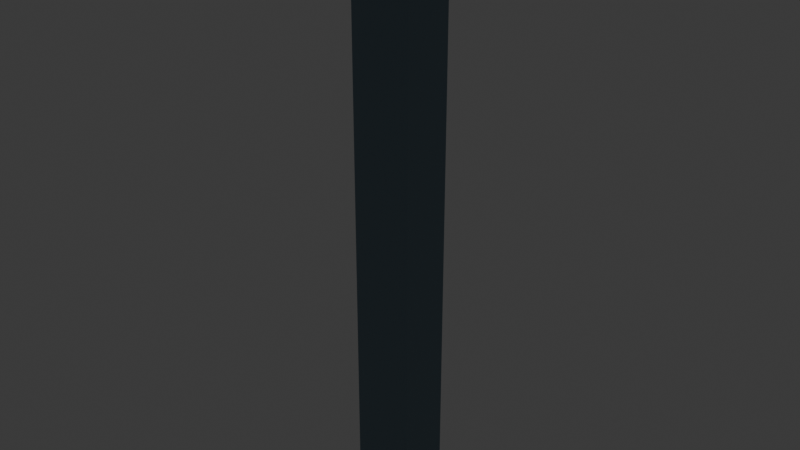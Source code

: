 # Source: source.blend  (saved by Blender 5.2.44; exported with 4.5.12 LTS)
import bpy
from mathutils import Matrix  # noqa: F401  (used for matrix-valued properties, if any)

bpy.ops.wm.read_factory_settings(use_empty=True)
scene = bpy.context.scene
scene.name = 'Scene'

# ---- collections
col_collection = bpy.data.collections.new('Collection'); scene.collection.children.link(col_collection)
col_terrain_grass_flat = bpy.data.collections.new('terrain-grass-flat'); scene.collection.children.link(col_terrain_grass_flat)
col_terrain_grass_block = bpy.data.collections.new('terrain-grass-block'); scene.collection.children.link(col_terrain_grass_block)
col_terrain_grass_edge = bpy.data.collections.new('terrain-grass-edge'); scene.collection.children.link(col_terrain_grass_edge)
col_terrain_grass_outer_corner = bpy.data.collections.new('terrain-grass-outer-corner'); scene.collection.children.link(col_terrain_grass_outer_corner)
col_terrain_grass_inner_corner = bpy.data.collections.new('terrain-grass-inner-corner'); scene.collection.children.link(col_terrain_grass_inner_corner)
col_terrain_grass_slope = bpy.data.collections.new('terrain-grass-slope'); scene.collection.children.link(col_terrain_grass_slope)
col_terrain_grass_stairs = bpy.data.collections.new('terrain-grass-stairs'); scene.collection.children.link(col_terrain_grass_stairs)
col_terrain_grass_pillar = bpy.data.collections.new('terrain-grass-pillar'); scene.collection.children.link(col_terrain_grass_pillar)
col_terrain_soil_flat = bpy.data.collections.new('terrain-soil-flat'); scene.collection.children.link(col_terrain_soil_flat)
col_terrain_soil_block = bpy.data.collections.new('terrain-soil-block'); scene.collection.children.link(col_terrain_soil_block)
col_terrain_soil_edge = bpy.data.collections.new('terrain-soil-edge'); scene.collection.children.link(col_terrain_soil_edge)
col_terrain_soil_outer_corner = bpy.data.collections.new('terrain-soil-outer-corner'); scene.collection.children.link(col_terrain_soil_outer_corner)
col_terrain_soil_inner_corner = bpy.data.collections.new('terrain-soil-inner-corner'); scene.collection.children.link(col_terrain_soil_inner_corner)
col_terrain_soil_slope = bpy.data.collections.new('terrain-soil-slope'); scene.collection.children.link(col_terrain_soil_slope)
col_terrain_soil_stairs = bpy.data.collections.new('terrain-soil-stairs'); scene.collection.children.link(col_terrain_soil_stairs)
col_terrain_soil_pillar = bpy.data.collections.new('terrain-soil-pillar'); scene.collection.children.link(col_terrain_soil_pillar)
col_terrain_sand_flat = bpy.data.collections.new('terrain-sand-flat'); scene.collection.children.link(col_terrain_sand_flat)
col_terrain_sand_block = bpy.data.collections.new('terrain-sand-block'); scene.collection.children.link(col_terrain_sand_block)
col_terrain_sand_edge = bpy.data.collections.new('terrain-sand-edge'); scene.collection.children.link(col_terrain_sand_edge)
col_terrain_sand_outer_corner = bpy.data.collections.new('terrain-sand-outer-corner'); scene.collection.children.link(col_terrain_sand_outer_corner)
col_terrain_sand_inner_corner = bpy.data.collections.new('terrain-sand-inner-corner'); scene.collection.children.link(col_terrain_sand_inner_corner)
col_terrain_sand_slope = bpy.data.collections.new('terrain-sand-slope'); scene.collection.children.link(col_terrain_sand_slope)
col_terrain_sand_stairs = bpy.data.collections.new('terrain-sand-stairs'); scene.collection.children.link(col_terrain_sand_stairs)
col_terrain_sand_pillar = bpy.data.collections.new('terrain-sand-pillar'); scene.collection.children.link(col_terrain_sand_pillar)
col_terrain_rock_flat = bpy.data.collections.new('terrain-rock-flat'); scene.collection.children.link(col_terrain_rock_flat)
col_terrain_rock_block = bpy.data.collections.new('terrain-rock-block'); scene.collection.children.link(col_terrain_rock_block)
col_terrain_rock_edge = bpy.data.collections.new('terrain-rock-edge'); scene.collection.children.link(col_terrain_rock_edge)
col_terrain_rock_outer_corner = bpy.data.collections.new('terrain-rock-outer-corner'); scene.collection.children.link(col_terrain_rock_outer_corner)
col_terrain_rock_inner_corner = bpy.data.collections.new('terrain-rock-inner-corner'); scene.collection.children.link(col_terrain_rock_inner_corner)
col_terrain_rock_slope = bpy.data.collections.new('terrain-rock-slope'); scene.collection.children.link(col_terrain_rock_slope)
col_terrain_rock_stairs = bpy.data.collections.new('terrain-rock-stairs'); scene.collection.children.link(col_terrain_rock_stairs)
col_terrain_rock_pillar = bpy.data.collections.new('terrain-rock-pillar'); scene.collection.children.link(col_terrain_rock_pillar)
col_terrain_snow_flat = bpy.data.collections.new('terrain-snow-flat'); scene.collection.children.link(col_terrain_snow_flat)
col_terrain_snow_block = bpy.data.collections.new('terrain-snow-block'); scene.collection.children.link(col_terrain_snow_block)
col_terrain_snow_edge = bpy.data.collections.new('terrain-snow-edge'); scene.collection.children.link(col_terrain_snow_edge)
col_terrain_snow_outer_corner = bpy.data.collections.new('terrain-snow-outer-corner'); scene.collection.children.link(col_terrain_snow_outer_corner)
col_terrain_snow_inner_corner = bpy.data.collections.new('terrain-snow-inner-corner'); scene.collection.children.link(col_terrain_snow_inner_corner)
col_terrain_snow_slope = bpy.data.collections.new('terrain-snow-slope'); scene.collection.children.link(col_terrain_snow_slope)
col_terrain_snow_stairs = bpy.data.collections.new('terrain-snow-stairs'); scene.collection.children.link(col_terrain_snow_stairs)
col_terrain_snow_pillar = bpy.data.collections.new('terrain-snow-pillar'); scene.collection.children.link(col_terrain_snow_pillar)
col_terrain_metal_flat = bpy.data.collections.new('terrain-metal-flat'); scene.collection.children.link(col_terrain_metal_flat)
col_terrain_metal_block = bpy.data.collections.new('terrain-metal-block'); scene.collection.children.link(col_terrain_metal_block)
col_terrain_metal_edge = bpy.data.collections.new('terrain-metal-edge'); scene.collection.children.link(col_terrain_metal_edge)
col_terrain_metal_outer_corner = bpy.data.collections.new('terrain-metal-outer-corner'); scene.collection.children.link(col_terrain_metal_outer_corner)
col_terrain_metal_inner_corner = bpy.data.collections.new('terrain-metal-inner-corner'); scene.collection.children.link(col_terrain_metal_inner_corner)
col_terrain_metal_slope = bpy.data.collections.new('terrain-metal-slope'); scene.collection.children.link(col_terrain_metal_slope)
col_terrain_metal_stairs = bpy.data.collections.new('terrain-metal-stairs'); scene.collection.children.link(col_terrain_metal_stairs)
col_terrain_metal_pillar = bpy.data.collections.new('terrain-metal-pillar'); scene.collection.children.link(col_terrain_metal_pillar)
col_terrain_water_deep = bpy.data.collections.new('terrain-water-deep'); scene.collection.children.link(col_terrain_water_deep)
col_terrain_water_shallow = bpy.data.collections.new('terrain-water-shallow'); scene.collection.children.link(col_terrain_water_shallow)
col_terrain_water_shore = bpy.data.collections.new('terrain-water-shore'); scene.collection.children.link(col_terrain_water_shore)
col_terrain_water_corner = bpy.data.collections.new('terrain-water-corner'); scene.collection.children.link(col_terrain_water_corner)
col_terrain_water_inlet = bpy.data.collections.new('terrain-water-inlet'); scene.collection.children.link(col_terrain_water_inlet)
col_terrain_river_straight = bpy.data.collections.new('terrain-river-straight'); scene.collection.children.link(col_terrain_river_straight)
col_terrain_river_bend = bpy.data.collections.new('terrain-river-bend'); scene.collection.children.link(col_terrain_river_bend)
col_terrain_river_fork = bpy.data.collections.new('terrain-river-fork'); scene.collection.children.link(col_terrain_river_fork)
col_terrain_canal_straight = bpy.data.collections.new('terrain-canal-straight'); scene.collection.children.link(col_terrain_canal_straight)
col_terrain_canal_lock = bpy.data.collections.new('terrain-canal-lock'); scene.collection.children.link(col_terrain_canal_lock)
col_terrain_waterfall = bpy.data.collections.new('terrain-waterfall'); scene.collection.children.link(col_terrain_waterfall)
col_terrain_lava_flat = bpy.data.collections.new('terrain-lava-flat'); scene.collection.children.link(col_terrain_lava_flat)
col_terrain_lava_edge = bpy.data.collections.new('terrain-lava-edge'); scene.collection.children.link(col_terrain_lava_edge)
col_terrain_path_straight = bpy.data.collections.new('terrain-path-straight'); scene.collection.children.link(col_terrain_path_straight)
col_terrain_path_corner = bpy.data.collections.new('terrain-path-corner'); scene.collection.children.link(col_terrain_path_corner)
col_terrain_path_t_junction = bpy.data.collections.new('terrain-path-t-junction'); scene.collection.children.link(col_terrain_path_t_junction)
col_terrain_path_cross = bpy.data.collections.new('terrain-path-cross'); scene.collection.children.link(col_terrain_path_cross)
col_terrain_path_end = bpy.data.collections.new('terrain-path-end'); scene.collection.children.link(col_terrain_path_end)
col_terrain_road_straight = bpy.data.collections.new('terrain-road-straight'); scene.collection.children.link(col_terrain_road_straight)
col_terrain_road_corner = bpy.data.collections.new('terrain-road-corner'); scene.collection.children.link(col_terrain_road_corner)
col_terrain_road_t_junction = bpy.data.collections.new('terrain-road-t-junction'); scene.collection.children.link(col_terrain_road_t_junction)
col_terrain_road_cross = bpy.data.collections.new('terrain-road-cross'); scene.collection.children.link(col_terrain_road_cross)
col_terrain_road_end = bpy.data.collections.new('terrain-road-end'); scene.collection.children.link(col_terrain_road_end)
col_terrain_cobble_straight = bpy.data.collections.new('terrain-cobble-straight'); scene.collection.children.link(col_terrain_cobble_straight)
col_terrain_cobble_corner = bpy.data.collections.new('terrain-cobble-corner'); scene.collection.children.link(col_terrain_cobble_corner)
col_terrain_cobble_t_junction = bpy.data.collections.new('terrain-cobble-t-junction'); scene.collection.children.link(col_terrain_cobble_t_junction)
col_terrain_cobble_cross = bpy.data.collections.new('terrain-cobble-cross'); scene.collection.children.link(col_terrain_cobble_cross)
col_terrain_cobble_end = bpy.data.collections.new('terrain-cobble-end'); scene.collection.children.link(col_terrain_cobble_end)
col_terrain_bridge_wood = bpy.data.collections.new('terrain-bridge-wood'); scene.collection.children.link(col_terrain_bridge_wood)
col_terrain_bridge_stone = bpy.data.collections.new('terrain-bridge-stone'); scene.collection.children.link(col_terrain_bridge_stone)
col_terrain_bridge_metal = bpy.data.collections.new('terrain-bridge-metal'); scene.collection.children.link(col_terrain_bridge_metal)
col_terrain_bridge_ramp = bpy.data.collections.new('terrain-bridge-ramp'); scene.collection.children.link(col_terrain_bridge_ramp)
col_architecture_village_floor = bpy.data.collections.new('architecture-village-floor'); scene.collection.children.link(col_architecture_village_floor)
col_architecture_village_ceiling = bpy.data.collections.new('architecture-village-ceiling'); scene.collection.children.link(col_architecture_village_ceiling)
col_architecture_village_wall = bpy.data.collections.new('architecture-village-wall'); scene.collection.children.link(col_architecture_village_wall)
col_architecture_village_window_wall = bpy.data.collections.new('architecture-village-window-wall'); scene.collection.children.link(col_architecture_village_window_wall)
col_architecture_village_door_wall = bpy.data.collections.new('architecture-village-door-wall'); scene.collection.children.link(col_architecture_village_door_wall)
col_architecture_village_outer_corner = bpy.data.collections.new('architecture-village-outer-corner'); scene.collection.children.link(col_architecture_village_outer_corner)
col_architecture_village_inner_corner = bpy.data.collections.new('architecture-village-inner-corner'); scene.collection.children.link(col_architecture_village_inner_corner)
col_architecture_village_pillar = bpy.data.collections.new('architecture-village-pillar'); scene.collection.children.link(col_architecture_village_pillar)
col_architecture_village_beam = bpy.data.collections.new('architecture-village-beam'); scene.collection.children.link(col_architecture_village_beam)
col_architecture_village_door = bpy.data.collections.new('architecture-village-door'); scene.collection.children.link(col_architecture_village_door)
col_architecture_village_window = bpy.data.collections.new('architecture-village-window'); scene.collection.children.link(col_architecture_village_window)
col_architecture_village_stairs = bpy.data.collections.new('architecture-village-stairs'); scene.collection.children.link(col_architecture_village_stairs)
col_architecture_village_ramp = bpy.data.collections.new('architecture-village-ramp'); scene.collection.children.link(col_architecture_village_ramp)
col_architecture_village_rail = bpy.data.collections.new('architecture-village-rail'); scene.collection.children.link(col_architecture_village_rail)
col_architecture_village_rail_corner = bpy.data.collections.new('architecture-village-rail-corner'); scene.collection.children.link(col_architecture_village_rail_corner)
col_architecture_village_balcony = bpy.data.collections.new('architecture-village-balcony'); scene.collection.children.link(col_architecture_village_balcony)
col_architecture_village_roof = bpy.data.collections.new('architecture-village-roof'); scene.collection.children.link(col_architecture_village_roof)
col_architecture_village_roof_corner = bpy.data.collections.new('architecture-village-roof-corner'); scene.collection.children.link(col_architecture_village_roof_corner)
col_architecture_village_ridge = bpy.data.collections.new('architecture-village-ridge'); scene.collection.children.link(col_architecture_village_ridge)
col_architecture_village_gable = bpy.data.collections.new('architecture-village-gable'); scene.collection.children.link(col_architecture_village_gable)
col_architecture_village_arch = bpy.data.collections.new('architecture-village-arch'); scene.collection.children.link(col_architecture_village_arch)
col_architecture_village_chimney = bpy.data.collections.new('architecture-village-chimney'); scene.collection.children.link(col_architecture_village_chimney)
col_architecture_village_awning = bpy.data.collections.new('architecture-village-awning'); scene.collection.children.link(col_architecture_village_awning)
col_architecture_village_fence = bpy.data.collections.new('architecture-village-fence'); scene.collection.children.link(col_architecture_village_fence)
col_architecture_city_floor = bpy.data.collections.new('architecture-city-floor'); scene.collection.children.link(col_architecture_city_floor)
col_architecture_city_ceiling = bpy.data.collections.new('architecture-city-ceiling'); scene.collection.children.link(col_architecture_city_ceiling)
col_architecture_city_wall = bpy.data.collections.new('architecture-city-wall'); scene.collection.children.link(col_architecture_city_wall)
col_architecture_city_window_wall = bpy.data.collections.new('architecture-city-window-wall'); scene.collection.children.link(col_architecture_city_window_wall)
col_architecture_city_door_wall = bpy.data.collections.new('architecture-city-door-wall'); scene.collection.children.link(col_architecture_city_door_wall)
col_architecture_city_outer_corner = bpy.data.collections.new('architecture-city-outer-corner'); scene.collection.children.link(col_architecture_city_outer_corner)
col_architecture_city_inner_corner = bpy.data.collections.new('architecture-city-inner-corner'); scene.collection.children.link(col_architecture_city_inner_corner)
col_architecture_city_pillar = bpy.data.collections.new('architecture-city-pillar'); scene.collection.children.link(col_architecture_city_pillar)
col_architecture_city_beam = bpy.data.collections.new('architecture-city-beam'); scene.collection.children.link(col_architecture_city_beam)
col_architecture_city_door = bpy.data.collections.new('architecture-city-door'); scene.collection.children.link(col_architecture_city_door)
col_architecture_city_window = bpy.data.collections.new('architecture-city-window'); scene.collection.children.link(col_architecture_city_window)
col_architecture_city_stairs = bpy.data.collections.new('architecture-city-stairs'); scene.collection.children.link(col_architecture_city_stairs)
col_architecture_city_ramp = bpy.data.collections.new('architecture-city-ramp'); scene.collection.children.link(col_architecture_city_ramp)
col_architecture_city_rail = bpy.data.collections.new('architecture-city-rail'); scene.collection.children.link(col_architecture_city_rail)
col_architecture_city_rail_corner = bpy.data.collections.new('architecture-city-rail-corner'); scene.collection.children.link(col_architecture_city_rail_corner)
col_architecture_city_balcony = bpy.data.collections.new('architecture-city-balcony'); scene.collection.children.link(col_architecture_city_balcony)
col_architecture_city_roof = bpy.data.collections.new('architecture-city-roof'); scene.collection.children.link(col_architecture_city_roof)
col_architecture_city_roof_corner = bpy.data.collections.new('architecture-city-roof-corner'); scene.collection.children.link(col_architecture_city_roof_corner)
col_architecture_city_ridge = bpy.data.collections.new('architecture-city-ridge'); scene.collection.children.link(col_architecture_city_ridge)
col_architecture_city_gable = bpy.data.collections.new('architecture-city-gable'); scene.collection.children.link(col_architecture_city_gable)
col_architecture_city_arch = bpy.data.collections.new('architecture-city-arch'); scene.collection.children.link(col_architecture_city_arch)
col_architecture_city_chimney = bpy.data.collections.new('architecture-city-chimney'); scene.collection.children.link(col_architecture_city_chimney)
col_architecture_city_awning = bpy.data.collections.new('architecture-city-awning'); scene.collection.children.link(col_architecture_city_awning)
col_architecture_city_fence = bpy.data.collections.new('architecture-city-fence'); scene.collection.children.link(col_architecture_city_fence)
col_architecture_scifi_floor = bpy.data.collections.new('architecture-scifi-floor'); scene.collection.children.link(col_architecture_scifi_floor)
col_architecture_scifi_ceiling = bpy.data.collections.new('architecture-scifi-ceiling'); scene.collection.children.link(col_architecture_scifi_ceiling)
col_architecture_scifi_wall = bpy.data.collections.new('architecture-scifi-wall'); scene.collection.children.link(col_architecture_scifi_wall)
col_architecture_scifi_window_wall = bpy.data.collections.new('architecture-scifi-window-wall'); scene.collection.children.link(col_architecture_scifi_window_wall)
col_architecture_scifi_door_wall = bpy.data.collections.new('architecture-scifi-door-wall'); scene.collection.children.link(col_architecture_scifi_door_wall)
col_architecture_scifi_corner = bpy.data.collections.new('architecture-scifi-corner'); scene.collection.children.link(col_architecture_scifi_corner)
col_architecture_scifi_pillar = bpy.data.collections.new('architecture-scifi-pillar'); scene.collection.children.link(col_architecture_scifi_pillar)

# ---- materials (node trees are filled in below, after node groups)
mat_poly_surface = bpy.data.materials.new('poly.surface')
mat_poly_metal = bpy.data.materials.new('poly.metal')
mat_poly_glass = bpy.data.materials.new('poly.glass')
mat_poly_light = bpy.data.materials.new('poly.light')

# ---- material node trees
mat_poly_surface.use_nodes = True; mat_poly_surface.node_tree.nodes.clear()
_N = mat_poly_surface.node_tree.nodes; _L = mat_poly_surface.node_tree.links
n0 = _N.new('ShaderNodeBsdfPrincipled'); n0.name = 'Principled BSDF'; n0.location = (-200, 100)
n0.inputs[2].default_value = 0.8
n0.inputs[10].default_value = 0.005
n1 = _N.new('ShaderNodeOutputMaterial'); n1.name = 'Material Output'; n1.location = (200, 100)
n2 = _N.new('ShaderNodeVertexColor'); n2.name = 'Palette'; n2.location = (0, 0)
n2.layer_name = 'Color'
_L.new(n0.outputs[0], n1.inputs[0])
_L.new(n2.outputs[0], n0.inputs[0])
n1.is_active_output = True
mat_poly_metal.use_nodes = True; mat_poly_metal.node_tree.nodes.clear()
_N = mat_poly_metal.node_tree.nodes; _L = mat_poly_metal.node_tree.links
n0 = _N.new('ShaderNodeBsdfPrincipled'); n0.name = 'Principled BSDF'; n0.location = (-200, 100)
n0.inputs[1].default_value = 0.5
n0.inputs[2].default_value = 0.4
n0.inputs[10].default_value = 0.005
n1 = _N.new('ShaderNodeOutputMaterial'); n1.name = 'Material Output'; n1.location = (200, 100)
n2 = _N.new('ShaderNodeVertexColor'); n2.name = 'Palette'; n2.location = (0, 0)
n2.layer_name = 'Color'
_L.new(n0.outputs[0], n1.inputs[0])
_L.new(n2.outputs[0], n0.inputs[0])
n1.is_active_output = True
mat_poly_glass.use_nodes = True; mat_poly_glass.node_tree.nodes.clear()
_N = mat_poly_glass.node_tree.nodes; _L = mat_poly_glass.node_tree.links
n0 = _N.new('ShaderNodeBsdfPrincipled'); n0.name = 'Principled BSDF'; n0.location = (-200, 100)
n0.inputs[1].default_value = 0.25
n0.inputs[2].default_value = 0.22
n0.inputs[10].default_value = 0.005
n1 = _N.new('ShaderNodeOutputMaterial'); n1.name = 'Material Output'; n1.location = (200, 100)
n2 = _N.new('ShaderNodeVertexColor'); n2.name = 'Palette'; n2.location = (0, 0)
n2.layer_name = 'Color'
_L.new(n0.outputs[0], n1.inputs[0])
_L.new(n2.outputs[0], n0.inputs[0])
n1.is_active_output = True
mat_poly_light.use_nodes = True; mat_poly_light.node_tree.nodes.clear()
_N = mat_poly_light.node_tree.nodes; _L = mat_poly_light.node_tree.links
n0 = _N.new('ShaderNodeBsdfPrincipled'); n0.name = 'Principled BSDF'; n0.location = (-200, 100)
n0.inputs[10].default_value = 0.005
n0.inputs[28].default_value = 1.5
n1 = _N.new('ShaderNodeOutputMaterial'); n1.name = 'Material Output'; n1.location = (200, 100)
n2 = _N.new('ShaderNodeVertexColor'); n2.name = 'Palette'; n2.location = (0, 0)
n2.layer_name = 'Color'
_L.new(n0.outputs[0], n1.inputs[0])
_L.new(n2.outputs[0], n0.inputs[0])
_L.new(n2.outputs[0], n0.inputs[27])
n1.is_active_output = True

# ---- world
world_world = bpy.data.worlds.new('World'); scene.world = world_world
world_world.use_nodes = True; world_world.node_tree.nodes.clear()
_N = world_world.node_tree.nodes; _L = world_world.node_tree.links
n0 = _N.new('ShaderNodeOutputWorld'); n0.name = 'World Output'; n0.location = (200, 100)
n1 = _N.new('ShaderNodeBackground'); n1.name = 'Background'; n1.location = (-200, 100)
n1.inputs[0].default_value = (0.05088, 0.05088, 0.05088, 1.0)
_L.new(n1.outputs[0], n0.inputs[0])
n0.is_active_output = True
world_world.color = (0.05088, 0.05088, 0.05088)
world_world.sun_shadow_jitter_overblur = 0.0

# ---- meshes
me_architecture_scifi_pillar__body = bpy.data.meshes.new('architecture-scifi-pillar__body')
me_architecture_scifi_pillar__body.from_pydata([(-0.13, 0.15, 0.02), (-0.13, 0.13, 0.0), (-0.15, 0.13, 0.02), (-0.13, -0.13, 0.0), (-0.13, -0.15, 0.02), (-0.15, -0.13, 0.02), (-0.13, 0.15, 2.98), (-0.15, 0.13, 2.98), (-0.13, 0.13, 3.0), (-0.13, -0.15, 2.98), (-0.13, -0.13, 3.0), (-0.15, -0.13, 2.98), (0.13, 0.15, 0.02), (0.15, 0.13, 0.02), (0.13, 0.13, 0.0), (0.13, -0.15, 0.02), (0.13, -0.13, 0.0), (0.15, -0.13, 0.02), (0.13, 0.15, 2.98), (0.13, 0.13, 3.0), (0.15, 0.13, 2.98), (0.13, -0.15, 2.98), (0.15, -0.13, 2.98), (0.13, -0.13, 3.0), (-0.198, 0.22, 0.022), (-0.198, 0.198, 0.0), (-0.22, 0.198, 0.022), (-0.198, -0.198, 0.0), (-0.198, -0.22, 0.022), (-0.22, -0.198, 0.022), (-0.198, 0.22, 0.078), (-0.22, 0.198, 0.078), (-0.198, 0.198, 0.1), (-0.198, -0.22, 0.078), (-0.198, -0.198, 0.1), (-0.22, -0.198, 0.078), (0.198, 0.22, 0.022), (0.22, 0.198, 0.022), (0.198, 0.198, 0.0), (0.198, -0.22, 0.022), (0.198, -0.198, 0.0), (0.22, -0.198, 0.022), (0.198, 0.22, 0.078), (0.198, 0.198, 0.1), (0.22, 0.198, 0.078), (0.198, -0.22, 0.078), (0.22, -0.198, 0.078), (0.198, -0.198, 0.1), (-0.198, 0.22, 2.922), (-0.198, 0.198, 2.9), (-0.22, 0.198, 2.922), (-0.198, -0.198, 2.9), (-0.198, -0.22, 2.922), (-0.22, -0.198, 2.922), (-0.198, 0.22, 2.978), (-0.22, 0.198, 2.978), (-0.198, 0.198, 3.0), (-0.198, -0.22, 2.978), (-0.198, -0.198, 3.0), (-0.22, -0.198, 2.978), (0.198, 0.22, 2.922), (0.22, 0.198, 2.922), (0.198, 0.198, 2.9), (0.198, -0.22, 2.922), (0.198, -0.198, 2.9), (0.22, -0.198, 2.922), (0.198, 0.22, 2.978), (0.198, 0.198, 3.0), (0.22, 0.198, 2.978), (0.198, -0.22, 2.978), (0.22, -0.198, 2.978), (0.198, -0.198, 3.0)], [], [(0, 1, 2), (3, 4, 5), (6, 7, 8), (9, 10, 11), (12, 13, 14), (15, 16, 17), (18, 19, 20), (21, 22, 23), (6, 0, 2, 7), (1, 3, 5, 2), (4, 9, 11, 5), (10, 8, 7, 11), (18, 6, 8, 19), (9, 21, 23, 10), (22, 20, 19, 23), (12, 18, 20, 13), (21, 15, 17, 22), (16, 14, 13, 17), (0, 12, 14, 1), (15, 4, 3, 16), (6, 18, 12, 0), (2, 5, 11, 7), (14, 16, 3, 1), (21, 9, 4, 15), (8, 10, 23, 19), (20, 22, 17, 13), (24, 25, 26), (27, 28, 29), (30, 31, 32), (33, 34, 35), (36, 37, 38), (39, 40, 41), (42, 43, 44), (45, 46, 47), (30, 24, 26, 31), (25, 27, 29, 26), (28, 33, 35, 29), (34, 32, 31, 35), (42, 30, 32, 43), (33, 45, 47, 34), (46, 44, 43, 47), (36, 42, 44, 37), (45, 39, 41, 46), (40, 38, 37, 41), (24, 36, 38, 25), (39, 28, 27, 40), (30, 42, 36, 24), (26, 29, 35, 31), (38, 40, 27, 25), (45, 33, 28, 39), (32, 34, 47, 43), (44, 46, 41, 37), (48, 49, 50), (51, 52, 53), (54, 55, 56), (57, 58, 59), (60, 61, 62), (63, 64, 65), (66, 67, 68), (69, 70, 71), (54, 48, 50, 55), (49, 51, 53, 50), (52, 57, 59, 53), (58, 56, 55, 59), (66, 54, 56, 67), (57, 69, 71, 58), (70, 68, 67, 71), (60, 66, 68, 61), (69, 63, 65, 70), (64, 62, 61, 65), (48, 60, 62, 49), (63, 52, 51, 64), (54, 66, 60, 48), (50, 53, 59, 55), (62, 64, 51, 49), (69, 57, 52, 63), (56, 58, 71, 67), (68, 70, 65, 61)])
_ca = me_architecture_scifi_pillar__body.color_attributes.new('Color', 'FLOAT_COLOR', 'CORNER')
_ca.data.foreach_set('color', [0.1878, 0.2705, 0.3278, 1.0, 0.1878, 0.2705, 0.3278, 1.0, 0.1878, 0.2705, 0.3278, 1.0, 0.1878, 0.2705, 0.3278, 1.0, 0.1878, 0.2705, 0.3278, 1.0, 0.1878, 0.2705, 0.3278, 1.0, 0.1878, 0.2705, 0.3278, 1.0, 0.1878, 0.2705, 0.3278, 1.0, 0.1878, 0.2705, 0.3278, 1.0, 0.1878, 0.2705, 0.3278, 1.0, 0.1878, 0.2705, 0.3278, 1.0, 0.1878, 0.2705, 0.3278, 1.0, 0.1878, 0.2705, 0.3278, 1.0, 0.1878, 0.2705, 0.3278, 1.0, 0.1878, 0.2705, 0.3278, 1.0, 0.1878, 0.2705, 0.3278, 1.0, 0.1878, 0.2705, 0.3278, 1.0, 0.1878, 0.2705, 0.3278, 1.0, 0.1878, 0.2705, 0.3278, 1.0, 0.1878, 0.2705, 0.3278, 1.0, 0.1878, 0.2705, 0.3278, 1.0, 0.1878, 0.2705, 0.3278, 1.0, 0.1878, 0.2705, 0.3278, 1.0, 0.1878, 0.2705, 0.3278, 1.0, 0.1878, 0.2705, 0.3278, 1.0, 0.1878, 0.2705, 0.3278, 1.0, 0.1878, 0.2705, 0.3278, 1.0, 0.1878, 0.2705, 0.3278, 1.0, 0.1878, 0.2705, 0.3278, 1.0, 0.1878, 0.2705, 0.3278, 1.0, 0.1878, 0.2705, 0.3278, 1.0, 0.1878, 0.2705, 0.3278, 1.0, 0.1878, 0.2705, 0.3278, 1.0, 0.1878, 0.2705, 0.3278, 1.0, 0.1878, 0.2705, 0.3278, 1.0, 0.1878, 0.2705, 0.3278, 1.0, 0.1878, 0.2705, 0.3278, 1.0, 0.1878, 0.2705, 0.3278, 1.0, 0.1878, 0.2705, 0.3278, 1.0, 0.1878, 0.2705, 0.3278, 1.0, 0.1878, 0.2705, 0.3278, 1.0, 0.1878, 0.2705, 0.3278, 1.0, 0.1878, 0.2705, 0.3278, 1.0, 0.1878, 0.2705, 0.3278, 1.0, 0.1878, 0.2705, 0.3278, 1.0, 0.1878, 0.2705, 0.3278, 1.0, 0.1878, 0.2705, 0.3278, 1.0, 0.1878, 0.2705, 0.3278, 1.0, 0.1878, 0.2705, 0.3278, 1.0, 0.1878, 0.2705, 0.3278, 1.0, 0.1878, 0.2705, 0.3278, 1.0, 0.1878, 0.2705, 0.3278, 1.0, 0.1878, 0.2705, 0.3278, 1.0, 0.1878, 0.2705, 0.3278, 1.0, 0.1878, 0.2705, 0.3278, 1.0, 0.1878, 0.2705, 0.3278, 1.0, 0.1878, 0.2705, 0.3278, 1.0, 0.1878, 0.2705, 0.3278, 1.0, 0.1878, 0.2705, 0.3278, 1.0, 0.1878, 0.2705, 0.3278, 1.0, 0.1878, 0.2705, 0.3278, 1.0, 0.1878, 0.2705, 0.3278, 1.0, 0.1878, 0.2705, 0.3278, 1.0, 0.1878, 0.2705, 0.3278, 1.0, 0.1878, 0.2705, 0.3278, 1.0, 0.1878, 0.2705, 0.3278, 1.0, 0.1878, 0.2705, 0.3278, 1.0, 0.1878, 0.2705, 0.3278, 1.0, 0.1878, 0.2705, 0.3278, 1.0, 0.1878, 0.2705, 0.3278, 1.0, 0.1878, 0.2705, 0.3278, 1.0, 0.1878, 0.2705, 0.3278, 1.0, 0.1878, 0.2705, 0.3278, 1.0, 0.1878, 0.2705, 0.3278, 1.0, 0.1878, 0.2705, 0.3278, 1.0, 0.1878, 0.2705, 0.3278, 1.0, 0.1878, 0.2705, 0.3278, 1.0, 0.1878, 0.2705, 0.3278, 1.0, 0.1878, 0.2705, 0.3278, 1.0, 0.1878, 0.2705, 0.3278, 1.0, 0.1878, 0.2705, 0.3278, 1.0, 0.1878, 0.2705, 0.3278, 1.0, 0.1878, 0.2705, 0.3278, 1.0, 0.1878, 0.2705, 0.3278, 1.0, 0.1878, 0.2705, 0.3278, 1.0, 0.1878, 0.2705, 0.3278, 1.0, 0.1878, 0.2705, 0.3278, 1.0, 0.1878, 0.2705, 0.3278, 1.0, 0.1878, 0.2705, 0.3278, 1.0, 0.1878, 0.2705, 0.3278, 1.0, 0.1878, 0.2705, 0.3278, 1.0, 0.1878, 0.2705, 0.3278, 1.0, 0.1878, 0.2705, 0.3278, 1.0, 0.1878, 0.2705, 0.3278, 1.0, 0.1878, 0.2705, 0.3278, 1.0, 0.1878, 0.2705, 0.3278, 1.0, 0.4564, 0.552, 0.5841, 1.0, 0.4564, 0.552, 0.5841, 1.0, 0.4564, 0.552, 0.5841, 1.0, 0.4564, 0.552, 0.5841, 1.0, 0.4564, 0.552, 0.5841, 1.0, 0.4564, 0.552, 0.5841, 1.0, 0.4564, 0.552, 0.5841, 1.0, 0.4564, 0.552, 0.5841, 1.0, 0.4564, 0.552, 0.5841, 1.0, 0.4564, 0.552, 0.5841, 1.0, 0.4564, 0.552, 0.5841, 1.0, 0.4564, 0.552, 0.5841, 1.0, 0.4564, 0.552, 0.5841, 1.0, 0.4564, 0.552, 0.5841, 1.0, 0.4564, 0.552, 0.5841, 1.0, 0.4564, 0.552, 0.5841, 1.0, 0.4564, 0.552, 0.5841, 1.0, 0.4564, 0.552, 0.5841, 1.0, 0.4564, 0.552, 0.5841, 1.0, 0.4564, 0.552, 0.5841, 1.0, 0.4564, 0.552, 0.5841, 1.0, 0.4564, 0.552, 0.5841, 1.0, 0.4564, 0.552, 0.5841, 1.0, 0.4564, 0.552, 0.5841, 1.0, 0.4564, 0.552, 0.5841, 1.0, 0.4564, 0.552, 0.5841, 1.0, 0.4564, 0.552, 0.5841, 1.0, 0.4564, 0.552, 0.5841, 1.0, 0.4564, 0.552, 0.5841, 1.0, 0.4564, 0.552, 0.5841, 1.0, 0.4564, 0.552, 0.5841, 1.0, 0.4564, 0.552, 0.5841, 1.0, 0.4564, 0.552, 0.5841, 1.0, 0.4564, 0.552, 0.5841, 1.0, 0.4564, 0.552, 0.5841, 1.0, 0.4564, 0.552, 0.5841, 1.0, 0.4564, 0.552, 0.5841, 1.0, 0.4564, 0.552, 0.5841, 1.0, 0.4564, 0.552, 0.5841, 1.0, 0.4564, 0.552, 0.5841, 1.0, 0.4564, 0.552, 0.5841, 1.0, 0.4564, 0.552, 0.5841, 1.0, 0.4564, 0.552, 0.5841, 1.0, 0.4564, 0.552, 0.5841, 1.0, 0.4564, 0.552, 0.5841, 1.0, 0.4564, 0.552, 0.5841, 1.0, 0.4564, 0.552, 0.5841, 1.0, 0.4564, 0.552, 0.5841, 1.0, 0.4564, 0.552, 0.5841, 1.0, 0.4564, 0.552, 0.5841, 1.0, 0.4564, 0.552, 0.5841, 1.0, 0.4564, 0.552, 0.5841, 1.0, 0.4564, 0.552, 0.5841, 1.0, 0.4564, 0.552, 0.5841, 1.0, 0.4564, 0.552, 0.5841, 1.0, 0.4564, 0.552, 0.5841, 1.0, 0.4564, 0.552, 0.5841, 1.0, 0.4564, 0.552, 0.5841, 1.0, 0.4564, 0.552, 0.5841, 1.0, 0.4564, 0.552, 0.5841, 1.0, 0.4564, 0.552, 0.5841, 1.0, 0.4564, 0.552, 0.5841, 1.0, 0.4564, 0.552, 0.5841, 1.0, 0.4564, 0.552, 0.5841, 1.0, 0.4564, 0.552, 0.5841, 1.0, 0.4564, 0.552, 0.5841, 1.0, 0.4564, 0.552, 0.5841, 1.0, 0.4564, 0.552, 0.5841, 1.0, 0.4564, 0.552, 0.5841, 1.0, 0.4564, 0.552, 0.5841, 1.0, 0.4564, 0.552, 0.5841, 1.0, 0.4564, 0.552, 0.5841, 1.0, 0.4564, 0.552, 0.5841, 1.0, 0.4564, 0.552, 0.5841, 1.0, 0.4564, 0.552, 0.5841, 1.0, 0.4564, 0.552, 0.5841, 1.0, 0.4564, 0.552, 0.5841, 1.0, 0.4564, 0.552, 0.5841, 1.0, 0.4564, 0.552, 0.5841, 1.0, 0.4564, 0.552, 0.5841, 1.0, 0.4564, 0.552, 0.5841, 1.0, 0.4564, 0.552, 0.5841, 1.0, 0.4564, 0.552, 0.5841, 1.0, 0.4564, 0.552, 0.5841, 1.0, 0.4564, 0.552, 0.5841, 1.0, 0.4564, 0.552, 0.5841, 1.0, 0.4564, 0.552, 0.5841, 1.0, 0.4564, 0.552, 0.5841, 1.0, 0.4564, 0.552, 0.5841, 1.0, 0.4564, 0.552, 0.5841, 1.0, 0.4564, 0.552, 0.5841, 1.0, 0.4564, 0.552, 0.5841, 1.0, 0.4564, 0.552, 0.5841, 1.0, 0.4564, 0.552, 0.5841, 1.0, 0.4564, 0.552, 0.5841, 1.0, 0.4564, 0.552, 0.5841, 1.0, 0.4564, 0.552, 0.5841, 1.0, 0.4564, 0.552, 0.5841, 1.0, 0.4564, 0.552, 0.5841, 1.0, 0.4564, 0.552, 0.5841, 1.0, 0.4564, 0.552, 0.5841, 1.0, 0.4564, 0.552, 0.5841, 1.0, 0.4564, 0.552, 0.5841, 1.0, 0.4564, 0.552, 0.5841, 1.0, 0.4564, 0.552, 0.5841, 1.0, 0.4564, 0.552, 0.5841, 1.0, 0.4564, 0.552, 0.5841, 1.0, 0.4564, 0.552, 0.5841, 1.0, 0.4564, 0.552, 0.5841, 1.0, 0.4564, 0.552, 0.5841, 1.0, 0.4564, 0.552, 0.5841, 1.0, 0.4564, 0.552, 0.5841, 1.0, 0.4564, 0.552, 0.5841, 1.0, 0.4564, 0.552, 0.5841, 1.0, 0.4564, 0.552, 0.5841, 1.0, 0.4564, 0.552, 0.5841, 1.0, 0.4564, 0.552, 0.5841, 1.0, 0.4564, 0.552, 0.5841, 1.0, 0.4564, 0.552, 0.5841, 1.0, 0.4564, 0.552, 0.5841, 1.0, 0.4564, 0.552, 0.5841, 1.0, 0.4564, 0.552, 0.5841, 1.0, 0.4564, 0.552, 0.5841, 1.0, 0.4564, 0.552, 0.5841, 1.0, 0.4564, 0.552, 0.5841, 1.0, 0.4564, 0.552, 0.5841, 1.0, 0.4564, 0.552, 0.5841, 1.0, 0.4564, 0.552, 0.5841, 1.0, 0.4564, 0.552, 0.5841, 1.0, 0.4564, 0.552, 0.5841, 1.0, 0.4564, 0.552, 0.5841, 1.0, 0.4564, 0.552, 0.5841, 1.0, 0.4564, 0.552, 0.5841, 1.0, 0.4564, 0.552, 0.5841, 1.0, 0.4564, 0.552, 0.5841, 1.0, 0.4564, 0.552, 0.5841, 1.0, 0.4564, 0.552, 0.5841, 1.0, 0.4564, 0.552, 0.5841, 1.0, 0.4564, 0.552, 0.5841, 1.0, 0.4564, 0.552, 0.5841, 1.0, 0.4564, 0.552, 0.5841, 1.0, 0.4564, 0.552, 0.5841, 1.0, 0.4564, 0.552, 0.5841, 1.0, 0.4564, 0.552, 0.5841, 1.0, 0.4564, 0.552, 0.5841, 1.0, 0.4564, 0.552, 0.5841, 1.0, 0.4564, 0.552, 0.5841, 1.0, 0.4564, 0.552, 0.5841, 1.0, 0.4564, 0.552, 0.5841, 1.0, 0.4564, 0.552, 0.5841, 1.0, 0.4564, 0.552, 0.5841, 1.0, 0.4564, 0.552, 0.5841, 1.0, 0.4564, 0.552, 0.5841, 1.0, 0.4564, 0.552, 0.5841, 1.0, 0.4564, 0.552, 0.5841, 1.0, 0.4564, 0.552, 0.5841, 1.0, 0.4564, 0.552, 0.5841, 1.0, 0.4564, 0.552, 0.5841, 1.0, 0.4564, 0.552, 0.5841, 1.0, 0.4564, 0.552, 0.5841, 1.0, 0.4564, 0.552, 0.5841, 1.0, 0.4564, 0.552, 0.5841, 1.0, 0.4564, 0.552, 0.5841, 1.0, 0.4564, 0.552, 0.5841, 1.0, 0.4564, 0.552, 0.5841, 1.0, 0.4564, 0.552, 0.5841, 1.0, 0.4564, 0.552, 0.5841, 1.0, 0.4564, 0.552, 0.5841, 1.0, 0.4564, 0.552, 0.5841, 1.0, 0.4564, 0.552, 0.5841, 1.0, 0.4564, 0.552, 0.5841, 1.0, 0.4564, 0.552, 0.5841, 1.0, 0.4564, 0.552, 0.5841, 1.0, 0.4564, 0.552, 0.5841, 1.0, 0.4564, 0.552, 0.5841, 1.0, 0.4564, 0.552, 0.5841, 1.0, 0.4564, 0.552, 0.5841, 1.0, 0.4564, 0.552, 0.5841, 1.0, 0.4564, 0.552, 0.5841, 1.0, 0.4564, 0.552, 0.5841, 1.0, 0.4564, 0.552, 0.5841, 1.0, 0.4564, 0.552, 0.5841, 1.0, 0.4564, 0.552, 0.5841, 1.0, 0.4564, 0.552, 0.5841, 1.0, 0.4564, 0.552, 0.5841, 1.0, 0.4564, 0.552, 0.5841, 1.0, 0.4564, 0.552, 0.5841, 1.0, 0.4564, 0.552, 0.5841, 1.0, 0.4564, 0.552, 0.5841, 1.0, 0.4564, 0.552, 0.5841, 1.0, 0.4564, 0.552, 0.5841, 1.0, 0.4564, 0.552, 0.5841, 1.0])
me_architecture_scifi_pillar__body.materials.append(mat_poly_surface)
me_architecture_scifi_pillar__body.materials.append(mat_poly_metal)
me_architecture_scifi_pillar__body.materials.append(mat_poly_glass)
me_architecture_scifi_pillar__body.materials.append(mat_poly_light)
me_architecture_scifi_pillar__body.update()

# ---- objects
ob_architecture_scifi_pillar = bpy.data.objects.new('architecture-scifi-pillar', None)
ob_architecture_scifi_pillar__body = bpy.data.objects.new('architecture-scifi-pillar__body', me_architecture_scifi_pillar__body)
ob_architecture_scifi_pillar__socket_north = bpy.data.objects.new('architecture-scifi-pillar__socket_north', None)
ob_architecture_scifi_pillar__socket_south = bpy.data.objects.new('architecture-scifi-pillar__socket_south', None)
ob_architecture_scifi_pillar__socket_east = bpy.data.objects.new('architecture-scifi-pillar__socket_east', None)
ob_architecture_scifi_pillar__socket_west = bpy.data.objects.new('architecture-scifi-pillar__socket_west', None)

# ---- transforms, parenting, visibility, modifiers, constraints
ob_architecture_scifi_pillar.location = (0.0, 0.0, 0.0)
ob_architecture_scifi_pillar__body.parent = ob_architecture_scifi_pillar
ob_architecture_scifi_pillar__body.location = (0.0, 0.0, 0.0)
ob_architecture_scifi_pillar__socket_north.parent = ob_architecture_scifi_pillar__body
ob_architecture_scifi_pillar__socket_north.location = (0.0, -1.0, 0.0)
ob_architecture_scifi_pillar__socket_south.parent = ob_architecture_scifi_pillar__body
ob_architecture_scifi_pillar__socket_south.location = (0.0, 1.0, 0.0)
ob_architecture_scifi_pillar__socket_east.parent = ob_architecture_scifi_pillar__body
ob_architecture_scifi_pillar__socket_east.location = (1.0, -0.0, 0.0)
ob_architecture_scifi_pillar__socket_west.parent = ob_architecture_scifi_pillar__body
ob_architecture_scifi_pillar__socket_west.location = (-1.0, -0.0, 0.0)

# ---- collection membership
col_architecture_scifi_pillar.objects.link(ob_architecture_scifi_pillar)
col_architecture_scifi_pillar.objects.link(ob_architecture_scifi_pillar__body)
col_architecture_scifi_pillar.objects.link(ob_architecture_scifi_pillar__socket_north)
col_architecture_scifi_pillar.objects.link(ob_architecture_scifi_pillar__socket_south)
col_architecture_scifi_pillar.objects.link(ob_architecture_scifi_pillar__socket_east)
col_architecture_scifi_pillar.objects.link(ob_architecture_scifi_pillar__socket_west)

# ---- scene / render settings (as saved in the file)
scene.frame_start = 1; scene.frame_end = 250; scene.frame_set(1)
scene.render.engine = 'BLENDER_EEVEE_NEXT'
scene.render.fps = 30
scene.render.bake_bias = 0.0
scene.render.bake_samples = 0
scene.render.compositor_device = 'GPU'
scene.eevee.use_volume_custom_range = False
scene.eevee.fast_gi_thickness_near = 0.1
scene.eevee.fast_gi_thickness_far = 0.0
scene.eevee.ray_tracing_options.screen_trace_thickness = 0.1
bpy.context.view_layer.update()

# ---- added for rendering (the .blend has no active camera): camera
cam_auto = bpy.data.cameras.new('AutoCamera')
cam_auto.lens = 50.0
cam_auto.sensor_width = 36.0
cam_auto.clip_end = 1000.0
ob_auto_camera = bpy.data.objects.new('AutoCamera', cam_auto)
scene.collection.objects.link(ob_auto_camera)
ob_auto_camera.location = (2.83475, -3.4017, 3.7678)
ob_auto_camera.rotation_euler = (1.09748, -7.21219e-08, 0.694738)
scene.camera = ob_auto_camera
bpy.context.view_layer.update()

